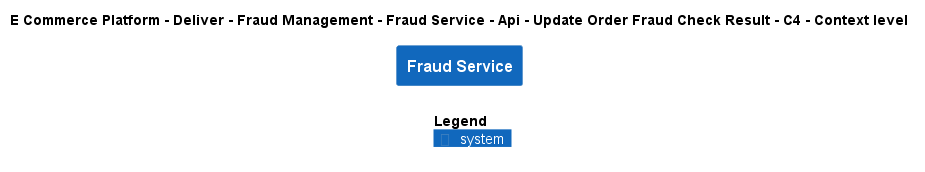

The diagram above was rendered by PlantUML. Its source (embedded in the PNG):
@startuml
!include ..\..\..\..\..\..\..\..\..\.c4s\C4_Context.puml

AddElementTag("c4interflow:lifecycle:new", $bgColor=green, $fontColor=#ffffff, $borderColor=green, $shadowing="False")
AddElementTag("c4interflow:lifecycle:changed", $bgColor=orange, $fontColor=#ffffff, $borderColor=orange, $shadowing="False")
AddElementTag("c4interflow:lifecycle:removed", $bgColor=red, $fontColor=#ffffff, $borderColor=red, $shadowing="False")

AddRelTag("c4interflow:lifecycle:new", $textColor=green, $lineColor=green)
AddRelTag("c4interflow:lifecycle:changed", $textColor=orange, $lineColor=orange)
AddRelTag("c4interflow:lifecycle:removed", $textColor=red, $lineColor=red)

SHOW_PERSON_PORTRAIT()
LAYOUT_TOP_DOWN()

skinparam linetype polyline

title E Commerce Platform - Deliver - Fraud Management - Fraud Service - Api - Update Order Fraud Check Result - C4 - Context level

System(ECommercePlatform.Deliver.FraudManagement.SoftwareSystems.FraudService, "Fraud Service", "")



SHOW_LEGEND()
@enduml